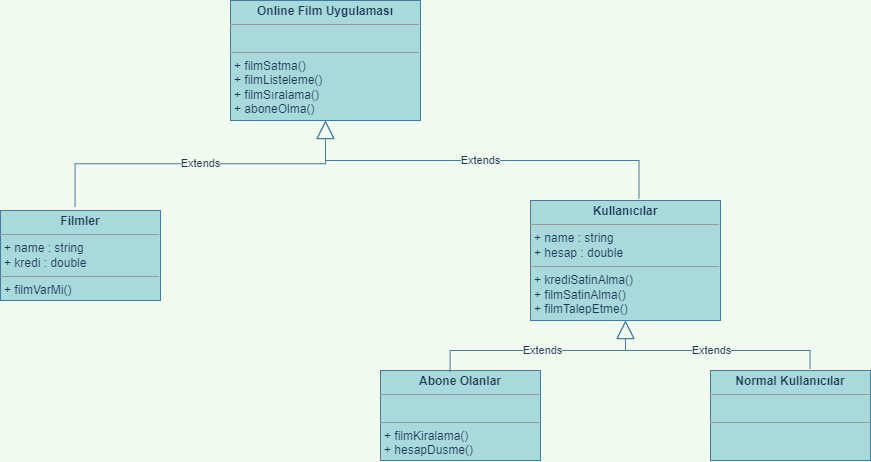

The diagram above was exported from draw.io. Its source (the exported page's mxGraphModel, read from the mxfile embedded in the PNG):
<mxGraphModel dx="1085" dy="563" grid="1" gridSize="10" guides="1" tooltips="1" connect="1" arrows="1" fold="1" page="1" pageScale="1" pageWidth="827" pageHeight="1169" background="#F1FAEE" math="0" shadow="0">
  <root>
    <mxCell id="0" />
    <mxCell id="1" parent="0" />
    <mxCell id="GEsy02qa38U7x9rKcUU6-1" value="&lt;p style=&quot;margin: 0px ; margin-top: 4px ; text-align: center&quot;&gt;&lt;b&gt;Online Film Uygulaması&lt;/b&gt;&lt;/p&gt;&lt;hr size=&quot;1&quot;&gt;&lt;p style=&quot;margin: 0px ; margin-left: 4px&quot;&gt;&lt;br&gt;&lt;/p&gt;&lt;hr size=&quot;1&quot;&gt;&lt;p style=&quot;margin: 0px ; margin-left: 4px&quot;&gt;+ filmSatma()&lt;/p&gt;&lt;p style=&quot;margin: 0px ; margin-left: 4px&quot;&gt;+ filmListeleme()&lt;/p&gt;&lt;p style=&quot;margin: 0px ; margin-left: 4px&quot;&gt;+ filmSıralama()&lt;/p&gt;&lt;p style=&quot;margin: 0px ; margin-left: 4px&quot;&gt;+ aboneOlma()&lt;/p&gt;&lt;p style=&quot;margin: 0px ; margin-left: 4px&quot;&gt;&lt;br&gt;&lt;/p&gt;" style="verticalAlign=top;align=left;overflow=fill;fontSize=12;fontFamily=Helvetica;html=1;fillColor=#A8DADC;strokeColor=#457B9D;fontColor=#1D3557;" vertex="1" parent="1">
      <mxGeometry x="410" y="110" width="190" height="120" as="geometry" />
    </mxCell>
    <mxCell id="GEsy02qa38U7x9rKcUU6-4" value="&lt;p style=&quot;margin: 0px ; margin-top: 4px ; text-align: center&quot;&gt;&lt;b&gt;Abone Olanlar&lt;/b&gt;&lt;/p&gt;&lt;hr size=&quot;1&quot;&gt;&lt;p style=&quot;margin: 0px ; margin-left: 4px&quot;&gt;&lt;br&gt;&lt;/p&gt;&lt;hr size=&quot;1&quot;&gt;&lt;p style=&quot;margin: 0px ; margin-left: 4px&quot;&gt;+ filmKiralama()&lt;/p&gt;&lt;p style=&quot;margin: 0px ; margin-left: 4px&quot;&gt;+ hesapDusme()&lt;/p&gt;" style="verticalAlign=top;align=left;overflow=fill;fontSize=12;fontFamily=Helvetica;html=1;fillColor=#A8DADC;strokeColor=#457B9D;fontColor=#1D3557;" vertex="1" parent="1">
      <mxGeometry x="560" y="480" width="160" height="90" as="geometry" />
    </mxCell>
    <mxCell id="GEsy02qa38U7x9rKcUU6-5" value="&lt;p style=&quot;margin: 0px ; margin-top: 4px ; text-align: center&quot;&gt;&lt;b&gt;Filmler&lt;/b&gt;&lt;/p&gt;&lt;hr size=&quot;1&quot;&gt;&lt;p style=&quot;margin: 0px ; margin-left: 4px&quot;&gt;+ name : string&lt;/p&gt;&lt;p style=&quot;margin: 0px ; margin-left: 4px&quot;&gt;+ kredi : double&lt;/p&gt;&lt;hr size=&quot;1&quot;&gt;&lt;p style=&quot;margin: 0px ; margin-left: 4px&quot;&gt;+ filmVarMi()&lt;/p&gt;" style="verticalAlign=top;align=left;overflow=fill;fontSize=12;fontFamily=Helvetica;html=1;fillColor=#A8DADC;strokeColor=#457B9D;fontColor=#1D3557;" vertex="1" parent="1">
      <mxGeometry x="180" y="320" width="160" height="90" as="geometry" />
    </mxCell>
    <mxCell id="GEsy02qa38U7x9rKcUU6-6" value="&lt;p style=&quot;margin: 0px ; margin-top: 4px ; text-align: center&quot;&gt;&lt;b&gt;Kullanıcılar&lt;/b&gt;&lt;/p&gt;&lt;hr size=&quot;1&quot;&gt;&lt;p style=&quot;margin: 0px ; margin-left: 4px&quot;&gt;+ name : string&lt;/p&gt;&lt;p style=&quot;margin: 0px ; margin-left: 4px&quot;&gt;+ hesap : double&lt;/p&gt;&lt;hr size=&quot;1&quot;&gt;&lt;p style=&quot;margin: 0px ; margin-left: 4px&quot;&gt;&lt;span&gt;+ krediSatinAlma()&lt;/span&gt;&lt;br&gt;&lt;/p&gt;&lt;p style=&quot;margin: 0px ; margin-left: 4px&quot;&gt;+ filmSatinAlma()&lt;/p&gt;&lt;p style=&quot;margin: 0px ; margin-left: 4px&quot;&gt;+ filmTalepEtme()&lt;/p&gt;" style="verticalAlign=top;align=left;overflow=fill;fontSize=12;fontFamily=Helvetica;html=1;fillColor=#A8DADC;strokeColor=#457B9D;fontColor=#1D3557;" vertex="1" parent="1">
      <mxGeometry x="710" y="310" width="190" height="120" as="geometry" />
    </mxCell>
    <mxCell id="GEsy02qa38U7x9rKcUU6-7" value="&lt;p style=&quot;margin: 0px ; margin-top: 4px ; text-align: center&quot;&gt;&lt;b&gt;Normal Kullanıcılar&lt;/b&gt;&lt;/p&gt;&lt;hr size=&quot;1&quot;&gt;&lt;p style=&quot;margin: 0px ; margin-left: 4px&quot;&gt;&lt;br&gt;&lt;/p&gt;&lt;hr size=&quot;1&quot;&gt;&lt;p style=&quot;margin: 0px ; margin-left: 4px&quot;&gt;&lt;br&gt;&lt;/p&gt;" style="verticalAlign=top;align=left;overflow=fill;fontSize=12;fontFamily=Helvetica;html=1;fillColor=#A8DADC;strokeColor=#457B9D;fontColor=#1D3557;" vertex="1" parent="1">
      <mxGeometry x="890" y="480" width="160" height="90" as="geometry" />
    </mxCell>
    <mxCell id="GEsy02qa38U7x9rKcUU6-8" value="Extends" style="endArrow=block;endSize=16;endFill=0;html=1;rounded=0;entryX=0.5;entryY=1;entryDx=0;entryDy=0;edgeStyle=elbowEdgeStyle;elbow=vertical;exitX=0.466;exitY=-0.039;exitDx=0;exitDy=0;exitPerimeter=0;labelBackgroundColor=#F1FAEE;strokeColor=#457B9D;fontColor=#1D3557;" edge="1" parent="1" source="GEsy02qa38U7x9rKcUU6-5" target="GEsy02qa38U7x9rKcUU6-1">
      <mxGeometry width="160" relative="1" as="geometry">
        <mxPoint x="260" y="270" as="sourcePoint" />
        <mxPoint x="610" y="350" as="targetPoint" />
      </mxGeometry>
    </mxCell>
    <mxCell id="GEsy02qa38U7x9rKcUU6-9" value="Extends" style="endArrow=block;endSize=16;endFill=0;html=1;rounded=0;elbow=vertical;entryX=0.5;entryY=1;entryDx=0;entryDy=0;edgeStyle=elbowEdgeStyle;exitX=0.571;exitY=-0.016;exitDx=0;exitDy=0;exitPerimeter=0;labelBackgroundColor=#F1FAEE;strokeColor=#457B9D;fontColor=#1D3557;" edge="1" parent="1" source="GEsy02qa38U7x9rKcUU6-6" target="GEsy02qa38U7x9rKcUU6-1">
      <mxGeometry width="160" relative="1" as="geometry">
        <mxPoint x="505" y="340" as="sourcePoint" />
        <mxPoint x="610" y="350" as="targetPoint" />
        <Array as="points">
          <mxPoint x="505" y="270" />
          <mxPoint x="510" y="270" />
        </Array>
      </mxGeometry>
    </mxCell>
    <mxCell id="GEsy02qa38U7x9rKcUU6-10" value="Extends" style="endArrow=block;endSize=16;endFill=0;html=1;rounded=0;elbow=vertical;entryX=0.5;entryY=1;entryDx=0;entryDy=0;edgeStyle=elbowEdgeStyle;exitX=0.435;exitY=0.012;exitDx=0;exitDy=0;exitPerimeter=0;labelBackgroundColor=#F1FAEE;strokeColor=#457B9D;fontColor=#1D3557;" edge="1" parent="1" source="GEsy02qa38U7x9rKcUU6-4" target="GEsy02qa38U7x9rKcUU6-6">
      <mxGeometry width="160" relative="1" as="geometry">
        <mxPoint x="800" y="470" as="sourcePoint" />
        <mxPoint x="940" y="430" as="targetPoint" />
        <Array as="points">
          <mxPoint x="720" y="460" />
        </Array>
      </mxGeometry>
    </mxCell>
    <mxCell id="GEsy02qa38U7x9rKcUU6-11" value="Extends" style="endArrow=block;endSize=16;endFill=0;html=1;rounded=0;elbow=vertical;edgeStyle=elbowEdgeStyle;exitX=0.622;exitY=-0.021;exitDx=0;exitDy=0;exitPerimeter=0;labelBackgroundColor=#F1FAEE;strokeColor=#457B9D;fontColor=#1D3557;entryX=0.5;entryY=1;entryDx=0;entryDy=0;" edge="1" parent="1" source="GEsy02qa38U7x9rKcUU6-7" target="GEsy02qa38U7x9rKcUU6-6">
      <mxGeometry width="160" relative="1" as="geometry">
        <mxPoint x="800" y="500" as="sourcePoint" />
        <mxPoint x="800" y="430" as="targetPoint" />
        <Array as="points">
          <mxPoint x="900" y="460" />
        </Array>
      </mxGeometry>
    </mxCell>
  </root>
</mxGraphModel>